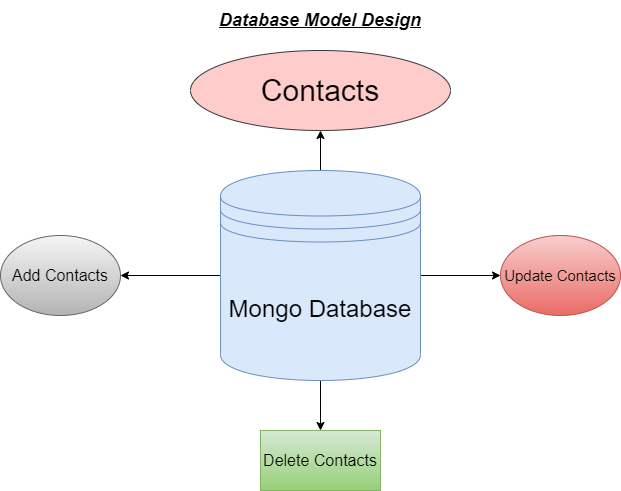

The diagram above was exported from draw.io. Its source (the exported page's mxGraphModel, read from the mxfile embedded in the PNG):
<mxGraphModel dx="868" dy="450" grid="1" gridSize="10" guides="1" tooltips="1" connect="1" arrows="1" fold="1" page="1" pageScale="1" pageWidth="850" pageHeight="1100" math="0" shadow="0">
  <root>
    <mxCell id="0" />
    <mxCell id="1" parent="0" />
    <mxCell id="jjch8ThROGUr9sMisbqS-3" value="" style="edgeStyle=orthogonalEdgeStyle;rounded=0;orthogonalLoop=1;jettySize=auto;html=1;" edge="1" parent="1" source="jjch8ThROGUr9sMisbqS-1" target="jjch8ThROGUr9sMisbqS-2">
      <mxGeometry relative="1" as="geometry" />
    </mxCell>
    <mxCell id="jjch8ThROGUr9sMisbqS-7" value="" style="edgeStyle=orthogonalEdgeStyle;rounded=0;orthogonalLoop=1;jettySize=auto;html=1;" edge="1" parent="1" source="jjch8ThROGUr9sMisbqS-1" target="jjch8ThROGUr9sMisbqS-6">
      <mxGeometry relative="1" as="geometry" />
    </mxCell>
    <mxCell id="jjch8ThROGUr9sMisbqS-9" value="" style="edgeStyle=orthogonalEdgeStyle;rounded=0;orthogonalLoop=1;jettySize=auto;html=1;" edge="1" parent="1" source="jjch8ThROGUr9sMisbqS-1" target="jjch8ThROGUr9sMisbqS-8">
      <mxGeometry relative="1" as="geometry" />
    </mxCell>
    <mxCell id="jjch8ThROGUr9sMisbqS-11" value="" style="edgeStyle=orthogonalEdgeStyle;rounded=0;orthogonalLoop=1;jettySize=auto;html=1;" edge="1" parent="1" source="jjch8ThROGUr9sMisbqS-1" target="jjch8ThROGUr9sMisbqS-10">
      <mxGeometry relative="1" as="geometry" />
    </mxCell>
    <mxCell id="jjch8ThROGUr9sMisbqS-1" value="&lt;font style=&quot;font-size: 24px&quot;&gt;Mongo Database&lt;/font&gt;" style="shape=datastore;whiteSpace=wrap;html=1;fillColor=#dae8fc;strokeColor=#6c8ebf;" vertex="1" parent="1">
      <mxGeometry x="300" y="180" width="200" height="210" as="geometry" />
    </mxCell>
    <mxCell id="jjch8ThROGUr9sMisbqS-2" value="&lt;font style=&quot;font-size: 30px&quot;&gt;Contacts&lt;/font&gt;" style="ellipse;whiteSpace=wrap;html=1;fillColor=#ffcccc;strokeColor=#36393d;" vertex="1" parent="1">
      <mxGeometry x="270" y="60" width="260" height="80" as="geometry" />
    </mxCell>
    <mxCell id="jjch8ThROGUr9sMisbqS-6" value="&lt;font style=&quot;font-size: 16px&quot;&gt;Add Contacts&lt;/font&gt;" style="ellipse;whiteSpace=wrap;html=1;fillColor=#f5f5f5;strokeColor=#666666;gradientColor=#b3b3b3;" vertex="1" parent="1">
      <mxGeometry x="80" y="245" width="120" height="80" as="geometry" />
    </mxCell>
    <mxCell id="jjch8ThROGUr9sMisbqS-8" value="&lt;font style=&quot;font-size: 15px&quot;&gt;Update Contacts&lt;/font&gt;" style="ellipse;whiteSpace=wrap;html=1;fillColor=#f8cecc;strokeColor=#b85450;gradientColor=#ea6b66;" vertex="1" parent="1">
      <mxGeometry x="580" y="245" width="120" height="80" as="geometry" />
    </mxCell>
    <mxCell id="jjch8ThROGUr9sMisbqS-10" value="&lt;font style=&quot;font-size: 16px&quot;&gt;Delete Contacts&lt;/font&gt;" style="whiteSpace=wrap;html=1;fillColor=#d5e8d4;strokeColor=#82b366;gradientColor=#97d077;" vertex="1" parent="1">
      <mxGeometry x="340" y="440" width="120" height="60" as="geometry" />
    </mxCell>
    <mxCell id="jjch8ThROGUr9sMisbqS-12" value="&lt;font style=&quot;font-size: 18px&quot;&gt;&lt;u&gt;&lt;i&gt;&lt;b&gt;Database Model Design&lt;/b&gt;&lt;/i&gt;&lt;/u&gt;&lt;/font&gt;" style="text;html=1;strokeColor=none;fillColor=none;align=center;verticalAlign=middle;whiteSpace=wrap;rounded=0;" vertex="1" parent="1">
      <mxGeometry x="280" y="10" width="240" height="40" as="geometry" />
    </mxCell>
  </root>
</mxGraphModel>